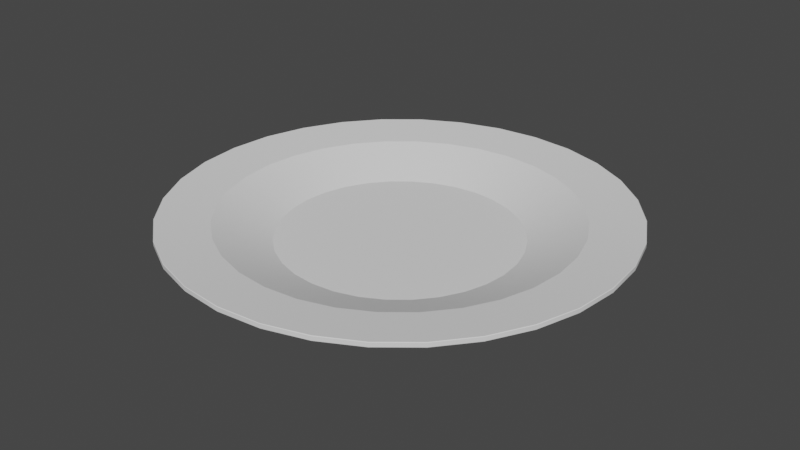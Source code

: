 # Source: plate.blend  (saved by Blender 3.4.6; exported with 4.5.12 LTS)
import bpy
from mathutils import Matrix  # noqa: F401  (used for matrix-valued properties, if any)

bpy.ops.wm.read_factory_settings(use_empty=True)
scene = bpy.context.scene
scene.name = 'Scene'

# ---- collections
col_collection = bpy.data.collections.new('Collection'); scene.collection.children.link(col_collection)

# ---- node groups
ng_auto_smooth = bpy.data.node_groups.new('Auto Smooth', 'GeometryNodeTree')
_s = ng_auto_smooth.interface.new_socket(name='Geometry', in_out='OUTPUT', socket_type='NodeSocketGeometry')
_s = ng_auto_smooth.interface.new_socket(name='Geometry', in_out='INPUT', socket_type='NodeSocketGeometry')
_s = ng_auto_smooth.interface.new_socket(name='Angle', in_out='INPUT', socket_type='NodeSocketFloat')
_s.subtype = 'ANGLE'
_s.min_value = 0.0
_s.max_value = 3.142
ng_auto_smooth.is_modifier = True
_N = ng_auto_smooth.nodes; _L = ng_auto_smooth.links
n0 = _N.new('NodeGroupOutput'); n0.name = 'Group Output'; n0.location = (480, -100)
n1 = _N.new('NodeGroupInput'); n1.name = 'Group Input'; n1.location = (-420, -300)
n2 = _N.new('NodeGroupInput'); n2.name = 'Group Input.001'; n2.location = (-60, -100)
n3 = _N.new('GeometryNodeSetShadeSmooth'); n3.name = 'Set Shade Smooth'; n3.location = (120, -100)
n3.domain = 'EDGE'
n4 = _N.new('GeometryNodeSetShadeSmooth'); n4.name = 'Set Shade Smooth.001'; n4.location = (300, -100)
n5 = _N.new('GeometryNodeInputMeshEdgeAngle'); n5.name = 'Edge Angle'; n5.location = (-420, -220)
n6 = _N.new('GeometryNodeInputEdgeSmooth'); n6.name = 'Is Edge Smooth'; n6.location = (-60, -160)
n7 = _N.new('GeometryNodeInputShadeSmooth'); n7.name = 'Is Face Smooth'; n7.location = (-240, -340)
n8 = _N.new('FunctionNodeBooleanMath'); n8.name = 'Boolean Math'; n8.location = (-60, -220)
n9 = _N.new('FunctionNodeCompare'); n9.name = 'Compare'; n9.location = (-240, -180)
n9.operation = 'LESS_EQUAL'
_L.new(n5.outputs[0], n9.inputs[0])
_L.new(n4.outputs[0], n0.inputs[0])
_L.new(n1.outputs[1], n9.inputs[1])
_L.new(n9.outputs[0], n8.inputs[0])
_L.new(n7.outputs[0], n8.inputs[1])
_L.new(n2.outputs[0], n3.inputs[0])
_L.new(n6.outputs[0], n3.inputs[1])
_L.new(n3.outputs[0], n4.inputs[0])
_L.new(n8.outputs[0], n3.inputs[2])
n0.is_active_output = True

# ---- world
world_world = bpy.data.worlds.new('World'); scene.world = world_world
world_world.use_nodes = True; world_world.node_tree.nodes.clear()
_N = world_world.node_tree.nodes; _L = world_world.node_tree.links
n0 = _N.new('ShaderNodeOutputWorld'); n0.name = 'World Output'; n0.location = (300, 300)
n1 = _N.new('ShaderNodeBackground'); n1.name = 'Background'; n1.location = (10, 300)
n1.inputs[0].default_value = (0.05088, 0.05088, 0.05088, 1.0)
_L.new(n1.outputs[0], n0.inputs[0])
n0.is_active_output = True
world_world.color = (0.05088, 0.05088, 0.05088)
world_world.use_sun_shadow = False
world_world.sun_shadow_jitter_overblur = 0.0

# ---- meshes
me_cylinder = bpy.data.meshes.new('Cylinder')
me_cylinder.from_pydata([(7.421e-08, 0.7646, -0.0872), (7.421e-08, 0.6826, -0.05042), (0.1492, 0.7499, -0.0872), (0.1332, 0.6695, -0.05042), (0.2926, 0.7064, -0.0872), (0.2612, 0.6307, -0.05042), (0.4248, 0.6357, -0.0872), (0.3793, 0.5676, -0.05042), (0.5406, 0.5406, -0.0872), (0.4827, 0.4827, -0.05042), (0.6357, 0.4248, -0.0872), (0.5676, 0.3793, -0.05042), (0.7064, 0.2926, -0.0872), (0.6307, 0.2612, -0.05042), (0.7499, 0.1492, -0.0872), (0.6695, 0.1332, -0.05042), (0.7646, -1.228e-08, -0.0872), (0.6826, -1.228e-08, -0.05042), (0.7499, -0.1492, -0.0872), (0.6695, -0.1332, -0.05042), (0.7064, -0.2926, -0.0872), (0.6307, -0.2612, -0.05042), (0.6357, -0.4248, -0.0872), (0.5676, -0.3793, -0.05042), (0.5406, -0.5406, -0.0872), (0.4827, -0.4827, -0.05042), (0.4248, -0.6357, -0.0872), (0.3793, -0.5676, -0.05042), (0.2926, -0.7064, -0.0872), (0.2612, -0.6307, -0.05042), (0.1492, -0.7499, -0.0872), (0.1332, -0.6695, -0.05042), (7.421e-08, -0.7646, -0.0872), (7.421e-08, -0.6826, -0.05042), (-0.1492, -0.7499, -0.0872), (-0.1332, -0.6695, -0.05042), (-0.2926, -0.7064, -0.0872), (-0.2612, -0.6307, -0.05042), (-0.4248, -0.6357, -0.0872), (-0.3793, -0.5676, -0.05042), (-0.5406, -0.5406, -0.0872), (-0.4827, -0.4827, -0.05042), (-0.6357, -0.4248, -0.0872), (-0.5676, -0.3793, -0.05042), (-0.7064, -0.2926, -0.0872), (-0.6307, -0.2612, -0.05042), (-0.7499, -0.1492, -0.0872), (-0.6695, -0.1332, -0.05042), (-0.7646, -1.228e-08, -0.0872), (-0.6826, -1.228e-08, -0.05042), (-0.7499, 0.1492, -0.0872), (-0.6695, 0.1332, -0.05042), (-0.7064, 0.2926, -0.0872), (-0.6307, 0.2612, -0.05042), (-0.6357, 0.4248, -0.0872), (-0.5676, 0.3793, -0.05042), (-0.5406, 0.5406, -0.0872), (-0.4827, 0.4827, -0.05042), (-0.4248, 0.6357, -0.0872), (-0.3793, 0.5676, -0.05042), (-0.2926, 0.7064, -0.0872), (-0.2612, 0.6307, -0.05042), (-0.1492, 0.7499, -0.0872), (-0.1332, 0.6695, -0.05042), (0.1951, 0.9808, 0.07371), (7.421e-08, 1.0, 0.07371), (0.3827, 0.9239, 0.07371), (0.5556, 0.8315, 0.07371), (0.7071, 0.7071, 0.07371), (0.8315, 0.5556, 0.07371), (0.9239, 0.3827, 0.07371), (0.9808, 0.1951, 0.07371), (1.0, -1.228e-08, 0.07371), (0.9808, -0.1951, 0.07371), (0.9239, -0.3827, 0.07371), (0.8315, -0.5556, 0.07371), (0.7071, -0.7071, 0.07371), (0.5556, -0.8315, 0.07371), (0.3827, -0.9239, 0.07371), (0.1951, -0.9808, 0.07371), (7.421e-08, -1.0, 0.07371), (-0.1951, -0.9808, 0.07371), (-0.3827, -0.9239, 0.07371), (-0.5556, -0.8315, 0.07371), (-0.7071, -0.7071, 0.07371), (-0.8315, -0.5556, 0.07371), (-0.9239, -0.3827, 0.07371), (-0.9808, -0.1951, 0.07371), (-1.0, -1.228e-08, 0.07371), (-0.9808, 0.1951, 0.07371), (-0.9239, 0.3827, 0.07371), (-0.8315, 0.5556, 0.07371), (-0.7071, 0.7071, 0.07371), (-0.5556, 0.8315, 0.07371), (-0.3827, 0.9239, 0.07371), (-0.1951, 0.9808, 0.07371), (7.421e-08, 1.0, 0.03693), (0.1951, 0.9808, 0.03693), (0.3827, 0.9239, 0.03693), (0.5556, 0.8315, 0.03693), (0.7071, 0.7071, 0.03693), (0.8315, 0.5556, 0.03693), (0.9239, 0.3827, 0.03693), (0.9808, 0.1951, 0.03693), (1.0, -1.228e-08, 0.03693), (0.9808, -0.1951, 0.03693), (0.9239, -0.3827, 0.03693), (0.8315, -0.5556, 0.03693), (0.7071, -0.7071, 0.03693), (0.5556, -0.8315, 0.03693), (0.3827, -0.9239, 0.03693), (0.1951, -0.9808, 0.03693), (7.421e-08, -1.0, 0.03693), (-0.1951, -0.9808, 0.03693), (-0.3827, -0.9239, 0.03693), (-0.5556, -0.8315, 0.03693), (-0.7071, -0.7071, 0.03693), (-0.8315, -0.5556, 0.03693), (-0.9239, -0.3827, 0.03693), (-0.9808, -0.1951, 0.03693), (-1.0, -1.228e-08, 0.03693), (-0.9808, 0.1951, 0.03693), (-0.9239, 0.3827, 0.03693), (-0.8315, 0.5556, 0.03693), (-0.7071, 0.7071, 0.03693), (-0.5556, 0.8315, 0.03693), (-0.3827, 0.9239, 0.03693), (-0.1951, 0.9808, 0.03693), (7.068e-08, 1.291, 0.07349), (7.064e-08, 1.294, 0.07677), (0.2525, 1.269, 0.07677), (0.2519, 1.267, 0.07349), (0.2519, 1.267, 0.1029), (0.2525, 1.269, 0.1002), (7.064e-08, 1.294, 0.1002), (7.068e-08, 1.291, 0.1029), (0.4953, 1.196, 0.07677), (0.4942, 1.193, 0.07349), (0.4942, 1.193, 0.1029), (0.4953, 1.196, 0.1002), (0.7191, 1.076, 0.07677), (0.7175, 1.074, 0.07349), (0.7175, 1.074, 0.1029), (0.7191, 1.076, 0.1002), (0.9152, 0.9152, 0.07677), (0.9132, 0.9132, 0.07349), (0.9132, 0.9132, 0.1029), (0.9152, 0.9152, 0.1002), (1.076, 0.7191, 0.07677), (1.074, 0.7175, 0.07349), (1.074, 0.7175, 0.1029), (1.076, 0.7191, 0.1002), (1.196, 0.4953, 0.07677), (1.193, 0.4942, 0.07349), (1.193, 0.4942, 0.1029), (1.196, 0.4953, 0.1002), (1.269, 0.2525, 0.07677), (1.267, 0.2519, 0.07349), (1.267, 0.2519, 0.1029), (1.269, 0.2525, 0.1002), (1.294, -1.282e-08, 0.07677), (1.291, -1.282e-08, 0.07349), (1.291, -1.282e-08, 0.1029), (1.294, -1.282e-08, 0.1002), (1.269, -0.2525, 0.07677), (1.267, -0.2519, 0.07349), (1.267, -0.2519, 0.1029), (1.269, -0.2525, 0.1002), (1.196, -0.4953, 0.07677), (1.193, -0.4942, 0.07349), (1.193, -0.4942, 0.1029), (1.196, -0.4953, 0.1002), (1.076, -0.7191, 0.07677), (1.074, -0.7175, 0.07349), (1.074, -0.7175, 0.1029), (1.076, -0.7191, 0.1002), (0.9152, -0.9152, 0.07677), (0.9132, -0.9132, 0.07349), (0.9132, -0.9132, 0.1029), (0.9152, -0.9152, 0.1002), (0.7191, -1.076, 0.07677), (0.7175, -1.074, 0.07349), (0.7175, -1.074, 0.1029), (0.7191, -1.076, 0.1002), (0.4953, -1.196, 0.07677), (0.4942, -1.193, 0.07349), (0.4942, -1.193, 0.1029), (0.4953, -1.196, 0.1002), (0.2525, -1.269, 0.07677), (0.2519, -1.267, 0.07349), (0.2519, -1.267, 0.1029), (0.2525, -1.269, 0.1002), (7.064e-08, -1.294, 0.07677), (7.068e-08, -1.291, 0.07349), (7.068e-08, -1.291, 0.1029), (7.064e-08, -1.294, 0.1002), (-0.2525, -1.269, 0.07677), (-0.2519, -1.267, 0.07349), (-0.2519, -1.267, 0.1029), (-0.2525, -1.269, 0.1002), (-0.4953, -1.196, 0.07677), (-0.4942, -1.193, 0.07349), (-0.4942, -1.193, 0.1029), (-0.4953, -1.196, 0.1002), (-0.7191, -1.076, 0.07677), (-0.7175, -1.074, 0.07349), (-0.7175, -1.074, 0.1029), (-0.7191, -1.076, 0.1002), (-0.9152, -0.9152, 0.07677), (-0.9132, -0.9132, 0.07349), (-0.9132, -0.9132, 0.1029), (-0.9152, -0.9152, 0.1002), (-1.076, -0.7191, 0.07677), (-1.074, -0.7175, 0.07349), (-1.074, -0.7175, 0.1029), (-1.076, -0.7191, 0.1002), (-1.196, -0.4953, 0.07677), (-1.193, -0.4942, 0.07349), (-1.193, -0.4942, 0.1029), (-1.196, -0.4953, 0.1002), (-1.269, -0.2525, 0.07677), (-1.267, -0.2519, 0.07349), (-1.267, -0.2519, 0.1029), (-1.269, -0.2525, 0.1002), (-1.294, -1.282e-08, 0.07677), (-1.291, -1.282e-08, 0.07349), (-1.291, -1.282e-08, 0.1029), (-1.294, -1.282e-08, 0.1002), (-1.269, 0.2525, 0.07677), (-1.267, 0.2519, 0.07349), (-1.267, 0.2519, 0.1029), (-1.269, 0.2525, 0.1002), (-1.196, 0.4953, 0.07677), (-1.193, 0.4942, 0.07349), (-1.193, 0.4942, 0.1029), (-1.196, 0.4953, 0.1002), (-1.076, 0.7191, 0.07677), (-1.074, 0.7175, 0.07349), (-1.074, 0.7175, 0.1029), (-1.076, 0.7191, 0.1002), (-0.9152, 0.9152, 0.07677), (-0.9132, 0.9132, 0.07349), (-0.9132, 0.9132, 0.1029), (-0.9152, 0.9152, 0.1002), (-0.7191, 1.076, 0.07677), (-0.7175, 1.074, 0.07349), (-0.7175, 1.074, 0.1029), (-0.7191, 1.076, 0.1002), (-0.4953, 1.196, 0.07677), (-0.4942, 1.193, 0.07349), (-0.4942, 1.193, 0.1029), (-0.4953, 1.196, 0.1002), (-0.2525, 1.269, 0.07677), (-0.2519, 1.267, 0.07349), (-0.2519, 1.267, 0.1029), (-0.2525, 1.269, 0.1002)], [], [(244, 247, 251, 248), (136, 139, 143, 140), (208, 211, 215, 212), (240, 243, 247, 244), (172, 175, 179, 176), (204, 207, 211, 208), (95, 65, 135, 254), (168, 171, 175, 172), (125, 124, 241, 245), (130, 133, 139, 136), (116, 115, 205, 209), (236, 239, 243, 240), (107, 106, 169, 173), (200, 203, 207, 204), (164, 167, 171, 168), (124, 123, 237, 241), (64, 66, 138, 132), (115, 114, 201, 205), (232, 235, 239, 236), (129, 134, 133, 130), (106, 105, 165, 169), (196, 199, 203, 200), (160, 163, 167, 164), (123, 122, 233, 237), (114, 113, 197, 201), (228, 231, 235, 232), (105, 104, 161, 165), (192, 195, 199, 196), (156, 159, 163, 160), (122, 121, 229, 233), (3, 1, 63, 61, 59, 57, 55, 53, 51, 49, 47, 45, 43, 41, 39, 37, 35, 33, 31, 29, 27, 25, 23, 21, 19, 17, 15, 13, 11, 9, 7, 5), (113, 112, 193, 197), (224, 227, 231, 228), (0, 2, 4, 6, 8, 10, 12, 14, 16, 18, 20, 22, 24, 26, 28, 30, 32, 34, 36, 38, 40, 42, 44, 46, 48, 50, 52, 54, 56, 58, 60, 62), (1, 3, 64, 65), (3, 5, 66, 64), (5, 7, 67, 66), (7, 9, 68, 67), (9, 11, 69, 68), (11, 13, 70, 69), (13, 15, 71, 70), (15, 17, 72, 71), (17, 19, 73, 72), (19, 21, 74, 73), (21, 23, 75, 74), (23, 25, 76, 75), (25, 27, 77, 76), (27, 29, 78, 77), (29, 31, 79, 78), (31, 33, 80, 79), (33, 35, 81, 80), (35, 37, 82, 81), (37, 39, 83, 82), (39, 41, 84, 83), (41, 43, 85, 84), (43, 45, 86, 85), (45, 47, 87, 86), (47, 49, 88, 87), (49, 51, 89, 88), (51, 53, 90, 89), (53, 55, 91, 90), (55, 57, 92, 91), (57, 59, 93, 92), (59, 61, 94, 93), (61, 63, 95, 94), (63, 1, 65, 95), (2, 0, 96, 97), (4, 2, 97, 98), (6, 4, 98, 99), (8, 6, 99, 100), (10, 8, 100, 101), (12, 10, 101, 102), (14, 12, 102, 103), (16, 14, 103, 104), (18, 16, 104, 105), (20, 18, 105, 106), (22, 20, 106, 107), (24, 22, 107, 108), (26, 24, 108, 109), (28, 26, 109, 110), (30, 28, 110, 111), (32, 30, 111, 112), (34, 32, 112, 113), (36, 34, 113, 114), (38, 36, 114, 115), (40, 38, 115, 116), (42, 40, 116, 117), (44, 42, 117, 118), (46, 44, 118, 119), (48, 46, 119, 120), (50, 48, 120, 121), (52, 50, 121, 122), (54, 52, 122, 123), (56, 54, 123, 124), (58, 56, 124, 125), (60, 58, 125, 126), (62, 60, 126, 127), (0, 62, 127, 96), (252, 255, 134, 129), (65, 64, 132, 135), (66, 67, 142, 138), (100, 99, 141, 145), (101, 100, 145, 149), (102, 101, 149, 153), (103, 102, 153, 157), (71, 72, 162, 158), (72, 73, 166, 162), (73, 74, 170, 166), (74, 75, 174, 170), (108, 107, 173, 177), (109, 108, 177, 181), (110, 109, 181, 185), (111, 110, 185, 189), (112, 111, 189, 193), (80, 81, 198, 194), (81, 82, 202, 198), (82, 83, 206, 202), (83, 84, 210, 206), (117, 116, 209, 213), (118, 117, 213, 217), (119, 118, 217, 221), (120, 119, 221, 225), (88, 89, 230, 226), (89, 90, 234, 230), (90, 91, 238, 234), (91, 92, 242, 238), (92, 93, 246, 242), (126, 125, 245, 249), (127, 126, 249, 253), (98, 97, 131, 137), (75, 76, 178, 174), (140, 143, 147, 144), (84, 85, 214, 210), (176, 179, 183, 180), (93, 94, 250, 246), (212, 215, 219, 216), (67, 68, 146, 142), (248, 251, 255, 252), (76, 77, 182, 178), (144, 147, 151, 148), (85, 86, 218, 214), (180, 183, 187, 184), (94, 95, 254, 250), (216, 219, 223, 220), (68, 69, 150, 146), (77, 78, 186, 182), (148, 151, 155, 152), (86, 87, 222, 218), (184, 187, 191, 188), (97, 96, 128, 131), (220, 223, 227, 224), (69, 70, 154, 150), (99, 98, 137, 141), (78, 79, 190, 186), (152, 155, 159, 156), (87, 88, 226, 222), (188, 191, 195, 192), (121, 120, 225, 229), (70, 71, 158, 154), (79, 80, 194, 190), (104, 103, 157, 161), (129, 130, 131, 128), (133, 134, 135, 132), (130, 136, 137, 131), (139, 133, 132, 138), (136, 140, 141, 137), (143, 139, 138, 142), (140, 144, 145, 141), (147, 143, 142, 146), (144, 148, 149, 145), (151, 147, 146, 150), (148, 152, 153, 149), (155, 151, 150, 154), (152, 156, 157, 153), (159, 155, 154, 158), (156, 160, 161, 157), (163, 159, 158, 162), (160, 164, 165, 161), (167, 163, 162, 166), (164, 168, 169, 165), (171, 167, 166, 170), (168, 172, 173, 169), (175, 171, 170, 174), (172, 176, 177, 173), (179, 175, 174, 178), (176, 180, 181, 177), (183, 179, 178, 182), (180, 184, 185, 181), (187, 183, 182, 186), (184, 188, 189, 185), (191, 187, 186, 190), (188, 192, 193, 189), (195, 191, 190, 194), (192, 196, 197, 193), (199, 195, 194, 198), (196, 200, 201, 197), (203, 199, 198, 202), (200, 204, 205, 201), (207, 203, 202, 206), (204, 208, 209, 205), (211, 207, 206, 210), (208, 212, 213, 209), (215, 211, 210, 214), (212, 216, 217, 213), (219, 215, 214, 218), (216, 220, 221, 217), (223, 219, 218, 222), (220, 224, 225, 221), (227, 223, 222, 226), (224, 228, 229, 225), (231, 227, 226, 230), (228, 232, 233, 229), (235, 231, 230, 234), (232, 236, 237, 233), (239, 235, 234, 238), (236, 240, 241, 237), (243, 239, 238, 242), (240, 244, 245, 241), (247, 243, 242, 246), (244, 248, 249, 245), (251, 247, 246, 250), (248, 252, 253, 249), (255, 251, 250, 254), (252, 129, 128, 253), (134, 255, 254, 135), (96, 127, 253, 128)])
me_cylinder.polygons.foreach_set('use_smooth', [True] * 226)
_k = set([(1, 3), (1, 63), (3, 5), (5, 7), (7, 9), (9, 11), (11, 13), (13, 15), (15, 17), (17, 19), (19, 21), (21, 23), (23, 25), (25, 27), (27, 29), (29, 31), (31, 33), (33, 35), (35, 37), (37, 39), (39, 41), (41, 43), (43, 45), (45, 47), (47, 49), (49, 51), (51, 53), (53, 55), (55, 57), (57, 59), (59, 61), (61, 63), (64, 65), (64, 66), (65, 95), (66, 67), (67, 68), (68, 69), (69, 70), (70, 71), (71, 72), (72, 73), (73, 74), (74, 75), (75, 76), (76, 77), (77, 78), (78, 79), (79, 80), (80, 81), (81, 82), (82, 83), (83, 84), (84, 85), (85, 86), (86, 87), (87, 88), (88, 89), (89, 90), (90, 91), (91, 92), (92, 93), (93, 94), (94, 95)])
me_cylinder.attributes.new('sharp_edge', 'BOOLEAN', 'EDGE').data.foreach_set('value', [ (min(e.vertices), max(e.vertices)) in _k for e in me_cylinder.edges])
_uv = me_cylinder.uv_layers.new(name='UVMap')
_uv.uv.foreach_set('vector', [0.09375, 0.5497, 0.09375, 0.9503, 0.0625, 0.9503, 0.0625, 0.5497, 0.9375, 0.5497, 0.9375, 0.9503, 0.9063, 0.9503, 0.9062, 0.5497, 0.375, 0.5497, 0.375, 0.9503, 0.3438, 0.9503, 0.3438, 0.5497, 0.125, 0.5497, 0.125, 0.9503, 0.09375, 0.9503, 0.09375, 0.5497, 0.6562, 0.5497, 0.6562, 0.9503, 0.625, 0.9503, 0.625, 0.5497, 0.4062, 0.5497, 0.4062, 0.9503, 0.375, 0.9503, 0.375, 0.5497, 0.2032, 0.4854, 0.25, 0.49, 0.25, 0.49, 0.2032, 0.4854, 0.6875, 0.5497, 0.6875, 0.9503, 0.6562, 0.9503, 0.6562, 0.5497, 0.6167, 0.4496, 0.5803, 0.4197, 0.5803, 0.4197, 0.6167, 0.4496, 0.9688, 0.5497, 0.9688, 0.9503, 0.9375, 0.9503, 0.9375, 0.5497, 0.5803, 0.08029, 0.6167, 0.05045, 0.6167, 0.05045, 0.5803, 0.08029, 0.1563, 0.5497, 0.1562, 0.9503, 0.125, 0.9503, 0.125, 0.5497, 0.9496, 0.1167, 0.9717, 0.1582, 0.9717, 0.1582, 0.9496, 0.1167, 0.4375, 0.5497, 0.4375, 0.9503, 0.4062, 0.9503, 0.4062, 0.5497, 0.7188, 0.5497, 0.7188, 0.9503, 0.6875, 0.9503, 0.6875, 0.5497, 0.5803, 0.4197, 0.5504, 0.3833, 0.5504, 0.3833, 0.5803, 0.4197, 0.2968, 0.4854, 0.3418, 0.4717, 0.3418, 0.4717, 0.2968, 0.4854, 0.6167, 0.05045, 0.6582, 0.02827, 0.6582, 0.02827, 0.6167, 0.05045, 0.1875, 0.5497, 0.1875, 0.9503, 0.1563, 0.9503, 0.1562, 0.5497, 1.0, 0.5497, 1.0, 0.9503, 0.9688, 0.9503, 0.9688, 0.5497, 0.9717, 0.1582, 0.9854, 0.2032, 0.9854, 0.2032, 0.9717, 0.1582, 0.4688, 0.5497, 0.4688, 0.9503, 0.4375, 0.9503, 0.4375, 0.5497, 0.75, 0.5497, 0.75, 0.9503, 0.7188, 0.9503, 0.7188, 0.5497, 0.5504, 0.3833, 0.5283, 0.3418, 0.5283, 0.3418, 0.5504, 0.3833, 0.6582, 0.02827, 0.7032, 0.01461, 0.7032, 0.01461, 0.6582, 0.02827, 0.2188, 0.5497, 0.2188, 0.9503, 0.1875, 0.9503, 0.1875, 0.5497, 0.9854, 0.2032, 0.99, 0.25, 0.99, 0.25, 0.9854, 0.2032, 0.5, 0.5497, 0.5, 0.9503, 0.4688, 0.9503, 0.4688, 0.5497, 0.7813, 0.5497, 0.7812, 0.9503, 0.75, 0.9503, 0.75, 0.5497, 0.5283, 0.3418, 0.5146, 0.2968, 0.5146, 0.2968, 0.5283, 0.3418, 0.282, 0.4107, 0.25, 0.4138, 0.218, 0.4107, 0.1873, 0.4014, 0.159, 0.3862, 0.1342, 0.3658, 0.1138, 0.341, 0.09864, 0.3127, 0.08931, 0.282, 0.08617, 0.25, 0.08931, 0.218, 0.09864, 0.1873, 0.1138, 0.159, 0.1342, 0.1342, 0.159, 0.1138, 0.1873, 0.09864, 0.218, 0.08931, 0.25, 0.08617, 0.282, 0.08931, 0.3127, 0.09864, 0.341, 0.1138, 0.3658, 0.1342, 0.3862, 0.159, 0.4014, 0.1873, 0.4107, 0.218, 0.4138, 0.25, 0.4107, 0.282, 0.4014, 0.3127, 0.3862, 0.341, 0.3658, 0.3658, 0.341, 0.3862, 0.3127, 0.4014, 0.7032, 0.01461, 0.75, 0.01, 0.75, 0.01, 0.7032, 0.01461, 0.25, 0.5497, 0.25, 0.9503, 0.2188, 0.9503, 0.2188, 0.5497, 0.75, 0.4335, 0.7858, 0.43, 0.8202, 0.4195, 0.8519, 0.4026, 0.8798, 0.3798, 0.9026, 0.3519, 0.9195, 0.3202, 0.93, 0.2858, 0.9335, 0.25, 0.93, 0.2142, 0.9195, 0.1798, 0.9026, 0.1481, 0.8798, 0.1202, 0.8519, 0.09742, 0.8202, 0.08047, 0.7858, 0.07002, 0.75, 0.0665, 0.7142, 0.07002, 0.6798, 0.08047, 0.6481, 0.09742, 0.6202, 0.1202, 0.5974, 0.1481, 0.5805, 0.1798, 0.57, 0.2142, 0.5665, 0.25, 0.57, 0.2858, 0.5805, 0.3202, 0.5974, 0.3519, 0.6202, 0.3798, 0.6481, 0.4026, 0.6798, 0.4195, 0.7142, 0.43, 0.25, 0.4138, 0.282, 0.4107, 0.2968, 0.4854, 0.25, 0.49, 0.282, 0.4107, 0.3127, 0.4014, 0.3418, 0.4717, 0.2968, 0.4854, 0.3127, 0.4014, 0.341, 0.3862, 0.3833, 0.4496, 0.3418, 0.4717, 0.341, 0.3862, 0.3658, 0.3658, 0.4197, 0.4197, 0.3833, 0.4496, 0.3658, 0.3658, 0.3862, 0.341, 0.4496, 0.3833, 0.4197, 0.4197, 0.3862, 0.341, 0.4014, 0.3127, 0.4717, 0.3418, 0.4496, 0.3833, 0.4014, 0.3127, 0.4107, 0.282, 0.4854, 0.2968, 0.4717, 0.3418, 0.4107, 0.282, 0.4138, 0.25, 0.49, 0.25, 0.4854, 0.2968, 0.4138, 0.25, 0.4107, 0.218, 0.4854, 0.2032, 0.49, 0.25, 0.4107, 0.218, 0.4014, 0.1873, 0.4717, 0.1582, 0.4854, 0.2032, 0.4014, 0.1873, 0.3862, 0.159, 0.4496, 0.1167, 0.4717, 0.1582, 0.3862, 0.159, 0.3658, 0.1342, 0.4197, 0.08029, 0.4496, 0.1167, 0.3658, 0.1342, 0.341, 0.1138, 0.3833, 0.05045, 0.4197, 0.08029, 0.341, 0.1138, 0.3127, 0.09864, 0.3418, 0.02827, 0.3833, 0.05045, 0.3127, 0.09864, 0.282, 0.08931, 0.2968, 0.01461, 0.3418, 0.02827, 0.282, 0.08931, 0.25, 0.08617, 0.25, 0.01, 0.2968, 0.01461, 0.25, 0.08617, 0.218, 0.08931, 0.2032, 0.01461, 0.25, 0.01, 0.218, 0.08931, 0.1873, 0.09864, 0.1582, 0.02827, 0.2032, 0.01461, 0.1873, 0.09864, 0.159, 0.1138, 0.1167, 0.05045, 0.1582, 0.02827, 0.159, 0.1138, 0.1342, 0.1342, 0.08029, 0.08029, 0.1167, 0.05045, 0.1342, 0.1342, 0.1138, 0.159, 0.05045, 0.1167, 0.08029, 0.08029, 0.1138, 0.159, 0.09864, 0.1873, 0.02827, 0.1582, 0.05045, 0.1167, 0.09864, 0.1873, 0.08931, 0.218, 0.01461, 0.2032, 0.02827, 0.1582, 0.08931, 0.218, 0.08617, 0.25, 0.01, 0.25, 0.01461, 0.2032, 0.08617, 0.25, 0.08931, 0.282, 0.01461, 0.2968, 0.01, 0.25, 0.08931, 0.282, 0.09864, 0.3127, 0.02827, 0.3418, 0.01461, 0.2968, 0.09864, 0.3127, 0.1138, 0.341, 0.05045, 0.3833, 0.02827, 0.3418, 0.1138, 0.341, 0.1342, 0.3658, 0.08029, 0.4197, 0.05045, 0.3833, 0.1342, 0.3658, 0.159, 0.3862, 0.1167, 0.4496, 0.08029, 0.4197, 0.159, 0.3862, 0.1873, 0.4014, 0.1582, 0.4717, 0.1167, 0.4496, 0.1873, 0.4014, 0.218, 0.4107, 0.2032, 0.4854, 0.1582, 0.4717, 0.218, 0.4107, 0.25, 0.4138, 0.25, 0.49, 0.2032, 0.4854, 0.7858, 0.43, 0.75, 0.4335, 0.75, 0.49, 0.7968, 0.4854, 0.8202, 0.4195, 0.7858, 0.43, 0.7968, 0.4854, 0.8418, 0.4717, 0.8519, 0.4026, 0.8202, 0.4195, 0.8418, 0.4717, 0.8833, 0.4496, 0.8798, 0.3798, 0.8519, 0.4026, 0.8833, 0.4496, 0.9197, 0.4197, 0.9026, 0.3519, 0.8798, 0.3798, 0.9197, 0.4197, 0.9496, 0.3833, 0.9195, 0.3202, 0.9026, 0.3519, 0.9496, 0.3833, 0.9717, 0.3418, 0.93, 0.2858, 0.9195, 0.3202, 0.9717, 0.3418, 0.9854, 0.2968, 0.9335, 0.25, 0.93, 0.2858, 0.9854, 0.2968, 0.99, 0.25, 0.93, 0.2142, 0.9335, 0.25, 0.99, 0.25, 0.9854, 0.2032, 0.9195, 0.1798, 0.93, 0.2142, 0.9854, 0.2032, 0.9717, 0.1582, 0.9026, 0.1481, 0.9195, 0.1798, 0.9717, 0.1582, 0.9496, 0.1167, 0.8798, 0.1202, 0.9026, 0.1481, 0.9496, 0.1167, 0.9197, 0.08029, 0.8519, 0.09742, 0.8798, 0.1202, 0.9197, 0.08029, 0.8833, 0.05045, 0.8202, 0.08047, 0.8519, 0.09742, 0.8833, 0.05045, 0.8418, 0.02827, 0.7858, 0.07002, 0.8202, 0.08047, 0.8418, 0.02827, 0.7968, 0.01461, 0.75, 0.0665, 0.7858, 0.07002, 0.7968, 0.01461, 0.75, 0.01, 0.7142, 0.07002, 0.75, 0.0665, 0.75, 0.01, 0.7032, 0.01461, 0.6798, 0.08047, 0.7142, 0.07002, 0.7032, 0.01461, 0.6582, 0.02827, 0.6481, 0.09742, 0.6798, 0.08047, 0.6582, 0.02827, 0.6167, 0.05045, 0.6202, 0.1202, 0.6481, 0.09742, 0.6167, 0.05045, 0.5803, 0.08029, 0.5974, 0.1481, 0.6202, 0.1202, 0.5803, 0.08029, 0.5504, 0.1167, 0.5805, 0.1798, 0.5974, 0.1481, 0.5504, 0.1167, 0.5283, 0.1582, 0.57, 0.2142, 0.5805, 0.1798, 0.5283, 0.1582, 0.5146, 0.2032, 0.5665, 0.25, 0.57, 0.2142, 0.5146, 0.2032, 0.51, 0.25, 0.57, 0.2858, 0.5665, 0.25, 0.51, 0.25, 0.5146, 0.2968, 0.5805, 0.3202, 0.57, 0.2858, 0.5146, 0.2968, 0.5283, 0.3418, 0.5974, 0.3519, 0.5805, 0.3202, 0.5283, 0.3418, 0.5504, 0.3833, 0.6202, 0.3798, 0.5974, 0.3519, 0.5504, 0.3833, 0.5803, 0.4197, 0.6481, 0.4026, 0.6202, 0.3798, 0.5803, 0.4197, 0.6167, 0.4496, 0.6798, 0.4195, 0.6481, 0.4026, 0.6167, 0.4496, 0.6582, 0.4717, 0.7142, 0.43, 0.6798, 0.4195, 0.6582, 0.4717, 0.7032, 0.4854, 0.75, 0.4335, 0.7142, 0.43, 0.7032, 0.4854, 0.75, 0.49, 0.03125, 0.5497, 0.03125, 0.9503, 0.0, 0.9503, 0.0, 0.5497, 0.25, 0.49, 0.2968, 0.4854, 0.2968, 0.4854, 0.25, 0.49, 0.3418, 0.4717, 0.3833, 0.4496, 0.3833, 0.4496, 0.3418, 0.4717, 0.9197, 0.4197, 0.8833, 0.4496, 0.8833, 0.4496, 0.9197, 0.4197, 0.9496, 0.3833, 0.9197, 0.4197, 0.9197, 0.4197, 0.9496, 0.3833, 0.9717, 0.3418, 0.9496, 0.3833, 0.9496, 0.3833, 0.9717, 0.3418, 0.9854, 0.2968, 0.9717, 0.3418, 0.9717, 0.3418, 0.9854, 0.2968, 0.4854, 0.2968, 0.49, 0.25, 0.49, 0.25, 0.4854, 0.2968, 0.49, 0.25, 0.4854, 0.2032, 0.4854, 0.2032, 0.49, 0.25, 0.4854, 0.2032, 0.4717, 0.1582, 0.4717, 0.1582, 0.4854, 0.2032, 0.4717, 0.1582, 0.4496, 0.1167, 0.4496, 0.1167, 0.4717, 0.1582, 0.9197, 0.08029, 0.9496, 0.1167, 0.9496, 0.1167, 0.9197, 0.08029, 0.8833, 0.05045, 0.9197, 0.08029, 0.9197, 0.08029, 0.8833, 0.05045, 0.8418, 0.02827, 0.8833, 0.05045, 0.8833, 0.05045, 0.8418, 0.02827, 0.7968, 0.01461, 0.8418, 0.02827, 0.8418, 0.02827, 0.7968, 0.01461, 0.75, 0.01, 0.7968, 0.01461, 0.7968, 0.01461, 0.75, 0.01, 0.25, 0.01, 0.2032, 0.01461, 0.2032, 0.01461, 0.25, 0.01, 0.2032, 0.01461, 0.1582, 0.02827, 0.1582, 0.02827, 0.2032, 0.01461, 0.1582, 0.02827, 0.1167, 0.05045, 0.1167, 0.05045, 0.1582, 0.02827, 0.1167, 0.05045, 0.08029, 0.08029, 0.08029, 0.08029, 0.1167, 0.05045, 0.5504, 0.1167, 0.5803, 0.08029, 0.5803, 0.08029, 0.5504, 0.1167, 0.5283, 0.1582, 0.5504, 0.1167, 0.5504, 0.1167, 0.5283, 0.1582, 0.5146, 0.2032, 0.5283, 0.1582, 0.5283, 0.1582, 0.5146, 0.2032, 0.51, 0.25, 0.5146, 0.2032, 0.5146, 0.2032, 0.51, 0.25, 0.01, 0.25, 0.01461, 0.2968, 0.01461, 0.2968, 0.01, 0.25, 0.01461, 0.2968, 0.02827, 0.3418, 0.02827, 0.3418, 0.01461, 0.2968, 0.02827, 0.3418, 0.05045, 0.3833, 0.05045, 0.3833, 0.02827, 0.3418, 0.05045, 0.3833, 0.08029, 0.4197, 0.08029, 0.4197, 0.05045, 0.3833, 0.08029, 0.4197, 0.1167, 0.4496, 0.1167, 0.4496, 0.08029, 0.4197, 0.6582, 0.4717, 0.6167, 0.4496, 0.6167, 0.4496, 0.6582, 0.4717, 0.7032, 0.4854, 0.6582, 0.4717, 0.6582, 0.4717, 0.7032, 0.4854, 0.8418, 0.4717, 0.7968, 0.4854, 0.7968, 0.4854, 0.8418, 0.4717, 0.4496, 0.1167, 0.4197, 0.08029, 0.4197, 0.08029, 0.4496, 0.1167, 0.9063, 0.5497, 0.9062, 0.9503, 0.875, 0.9503, 0.875, 0.5497, 0.08029, 0.08029, 0.05045, 0.1167, 0.05045, 0.1167, 0.08029, 0.08029, 0.625, 0.5497, 0.625, 0.9503, 0.5938, 0.9503, 0.5938, 0.5497, 0.1167, 0.4496, 0.1582, 0.4717, 0.1582, 0.4717, 0.1167, 0.4496, 0.3438, 0.5497, 0.3438, 0.9503, 0.3125, 0.9503, 0.3125, 0.5497, 0.3833, 0.4496, 0.4197, 0.4197, 0.4197, 0.4197, 0.3833, 0.4496, 0.0625, 0.5497, 0.0625, 0.9503, 0.03125, 0.9503, 0.03125, 0.5497, 0.4197, 0.08029, 0.3833, 0.05045, 0.3833, 0.05045, 0.4197, 0.08029, 0.875, 0.5497, 0.875, 0.9503, 0.8438, 0.9503, 0.8438, 0.5497, 0.05045, 0.1167, 0.02827, 0.1582, 0.02827, 0.1582, 0.05045, 0.1167, 0.5938, 0.5497, 0.5938, 0.9503, 0.5625, 0.9503, 0.5625, 0.5497, 0.1582, 0.4717, 0.2032, 0.4854, 0.2032, 0.4854, 0.1582, 0.4717, 0.3125, 0.5497, 0.3125, 0.9503, 0.2812, 0.9503, 0.2812, 0.5497, 0.4197, 0.4197, 0.4496, 0.3833, 0.4496, 0.3833, 0.4197, 0.4197, 0.3833, 0.05045, 0.3418, 0.02827, 0.3418, 0.02827, 0.3833, 0.05045, 0.8438, 0.5497, 0.8438, 0.9503, 0.8125, 0.9503, 0.8125, 0.5497, 0.02827, 0.1582, 0.01461, 0.2032, 0.01461, 0.2032, 0.02827, 0.1582, 0.5625, 0.5497, 0.5625, 0.9503, 0.5312, 0.9503, 0.5312, 0.5497, 0.7968, 0.4854, 0.75, 0.49, 0.75, 0.49, 0.7968, 0.4854, 0.2812, 0.5497, 0.2812, 0.9503, 0.25, 0.9503, 0.25, 0.5497, 0.4496, 0.3833, 0.4717, 0.3418, 0.4717, 0.3418, 0.4496, 0.3833, 0.8833, 0.4496, 0.8418, 0.4717, 0.8418, 0.4717, 0.8833, 0.4496, 0.3418, 0.02827, 0.2968, 0.01461, 0.2968, 0.01461, 0.3418, 0.02827, 0.8125, 0.5497, 0.8125, 0.9503, 0.7813, 0.9503, 0.7812, 0.5497, 0.01461, 0.2032, 0.01, 0.25, 0.01, 0.25, 0.01461, 0.2032, 0.5312, 0.5497, 0.5312, 0.9503, 0.5, 0.9503, 0.5, 0.5497, 0.5146, 0.2968, 0.51, 0.25, 0.51, 0.25, 0.5146, 0.2968, 0.4717, 0.3418, 0.4854, 0.2968, 0.4854, 0.2968, 0.4717, 0.3418, 0.2968, 0.01461, 0.25, 0.01, 0.25, 0.01, 0.2968, 0.01461, 0.99, 0.25, 0.9854, 0.2968, 0.9854, 0.2968, 0.99, 0.25, 1.0, 0.5497, 0.9688, 0.5497, 0.9688, 0.5, 1.0, 0.5, 0.9688, 0.9503, 1.0, 0.9503, 1.0, 1.0, 0.9688, 1.0, 0.9688, 0.5497, 0.9375, 0.5497, 0.9375, 0.5, 0.9687, 0.5, 0.9375, 0.9503, 0.9688, 0.9503, 0.9687, 1.0, 0.9375, 1.0, 0.9375, 0.5497, 0.9062, 0.5497, 0.9063, 0.5, 0.9375, 0.5, 0.9063, 0.9503, 0.9375, 0.9503, 0.9375, 1.0, 0.9063, 1.0, 0.9063, 0.5497, 0.875, 0.5497, 0.875, 0.5, 0.9062, 0.5, 0.875, 0.9503, 0.9062, 0.9503, 0.9062, 1.0, 0.875, 1.0, 0.875, 0.5497, 0.8438, 0.5497, 0.8438, 0.5, 0.875, 0.5, 0.8438, 0.9503, 0.875, 0.9503, 0.875, 1.0, 0.8438, 1.0, 0.8438, 0.5497, 0.8125, 0.5497, 0.8125, 0.5, 0.8437, 0.5, 0.8125, 0.9503, 0.8438, 0.9503, 0.8437, 1.0, 0.8125, 1.0, 0.8125, 0.5497, 0.7812, 0.5497, 0.7813, 0.5, 0.8125, 0.5, 0.7813, 0.9503, 0.8125, 0.9503, 0.8125, 1.0, 0.7813, 1.0, 0.7813, 0.5497, 0.75, 0.5497, 0.75, 0.5, 0.7812, 0.5, 0.75, 0.9503, 0.7812, 0.9503, 0.7812, 1.0, 0.75, 1.0, 0.75, 0.5497, 0.7188, 0.5497, 0.7188, 0.5, 0.75, 0.5, 0.7188, 0.9503, 0.75, 0.9503, 0.75, 1.0, 0.7188, 1.0, 0.7188, 0.5497, 0.6875, 0.5497, 0.6875, 0.5, 0.7187, 0.5, 0.6875, 0.9503, 0.7188, 0.9503, 0.7187, 1.0, 0.6875, 1.0, 0.6875, 0.5497, 0.6562, 0.5497, 0.6563, 0.5, 0.6875, 0.5, 0.6562, 0.9503, 0.6875, 0.9503, 0.6875, 1.0, 0.6563, 1.0, 0.6562, 0.5497, 0.625, 0.5497, 0.625, 0.5, 0.6562, 0.5, 0.625, 0.9503, 0.6562, 0.9503, 0.6562, 1.0, 0.625, 1.0, 0.625, 0.5497, 0.5938, 0.5497, 0.5938, 0.5, 0.625, 0.5, 0.5938, 0.9503, 0.625, 0.9503, 0.625, 1.0, 0.5938, 1.0, 0.5938, 0.5497, 0.5625, 0.5497, 0.5625, 0.5, 0.5937, 0.5, 0.5625, 0.9503, 0.5938, 0.9503, 0.5937, 1.0, 0.5625, 1.0, 0.5625, 0.5497, 0.5312, 0.5497, 0.5313, 0.5, 0.5625, 0.5, 0.5312, 0.9503, 0.5625, 0.9503, 0.5625, 1.0, 0.5313, 1.0, 0.5312, 0.5497, 0.5, 0.5497, 0.5, 0.5, 0.5312, 0.5, 0.5, 0.9503, 0.5312, 0.9503, 0.5312, 1.0, 0.5, 1.0, 0.5, 0.5497, 0.4688, 0.5497, 0.4688, 0.5, 0.5, 0.5, 0.4688, 0.9503, 0.5, 0.9503, 0.5, 1.0, 0.4688, 1.0, 0.4688, 0.5497, 0.4375, 0.5497, 0.4375, 0.5, 0.4687, 0.5, 0.4375, 0.9503, 0.4688, 0.9503, 0.4687, 1.0, 0.4375, 1.0, 0.4375, 0.5497, 0.4062, 0.5497, 0.4063, 0.5, 0.4375, 0.5, 0.4062, 0.9503, 0.4375, 0.9503, 0.4375, 1.0, 0.4063, 1.0, 0.4062, 0.5497, 0.375, 0.5497, 0.375, 0.5, 0.4062, 0.5, 0.375, 0.9503, 0.4062, 0.9503, 0.4062, 1.0, 0.375, 1.0, 0.375, 0.5497, 0.3438, 0.5497, 0.3438, 0.5, 0.375, 0.5, 0.3438, 0.9503, 0.375, 0.9503, 0.375, 1.0, 0.3438, 1.0, 0.3438, 0.5497, 0.3125, 0.5497, 0.3125, 0.5, 0.3437, 0.5, 0.3125, 0.9503, 0.3438, 0.9503, 0.3437, 1.0, 0.3125, 1.0, 0.3125, 0.5497, 0.2812, 0.5497, 0.2813, 0.5, 0.3125, 0.5, 0.2812, 0.9503, 0.3125, 0.9503, 0.3125, 1.0, 0.2813, 1.0, 0.2812, 0.5497, 0.25, 0.5497, 0.25, 0.5, 0.2812, 0.5, 0.25, 0.9503, 0.2812, 0.9503, 0.2812, 1.0, 0.25, 1.0, 0.25, 0.5497, 0.2188, 0.5497, 0.2188, 0.5, 0.25, 0.5, 0.2188, 0.9503, 0.25, 0.9503, 0.25, 1.0, 0.2188, 1.0, 0.2188, 0.5497, 0.1875, 0.5497, 0.1875, 0.5, 0.2187, 0.5, 0.1875, 0.9503, 0.2188, 0.9503, 0.2187, 1.0, 0.1875, 1.0, 0.1875, 0.5497, 0.1562, 0.5497, 0.1563, 0.5, 0.1875, 0.5, 0.1563, 0.9503, 0.1875, 0.9503, 0.1875, 1.0, 0.1563, 1.0, 0.1563, 0.5497, 0.125, 0.5497, 0.125, 0.5, 0.1562, 0.5, 0.125, 0.9503, 0.1562, 0.9503, 0.1562, 1.0, 0.125, 1.0, 0.125, 0.5497, 0.09375, 0.5497, 0.09379, 0.5, 0.125, 0.5, 0.09375, 0.9503, 0.125, 0.9503, 0.125, 1.0, 0.09379, 1.0, 0.09375, 0.5497, 0.0625, 0.5497, 0.06254, 0.5, 0.09371, 0.5, 0.0625, 0.9503, 0.09375, 0.9503, 0.09371, 1.0, 0.06254, 1.0, 0.0625, 0.5497, 0.03125, 0.5497, 0.03129, 0.5, 0.06246, 0.5, 0.03125, 0.9503, 0.0625, 0.9503, 0.06246, 1.0, 0.03129, 1.0, 0.03125, 0.5497, 0.0, 0.5497, 3.504e-05, 0.5, 0.03121, 0.5, 0.0, 0.9503, 0.03125, 0.9503, 0.03121, 1.0, 3.513e-05, 1.0, 0.75, 0.49, 0.7032, 0.4854, 0.7032, 0.4854, 0.75, 0.49])
me_cylinder.update()

# ---- objects
ob_plate = bpy.data.objects.new('Plate', me_cylinder)

# ---- transforms, parenting, visibility, modifiers, constraints
ob_plate.location = (-7.421e-08, 1.228e-08, 0.0872)
_m = ob_plate.modifiers.new('Auto Smooth', 'NODES')
_m.node_group = ng_auto_smooth
_gi = [s.identifier for s in ng_auto_smooth.interface.items_tree if s.item_type == 'SOCKET' and s.in_out == 'INPUT']
_m[_gi[1]] = 0.5236  # Angle

# ---- collection membership
col_collection.objects.link(ob_plate)

# ---- scene / render settings (as saved in the file)
scene.frame_start = 1; scene.frame_end = 250; scene.frame_set(1)
scene.render.engine = 'BLENDER_EEVEE_NEXT'
scene.cycles.sampling_pattern = 'TABULATED_SOBOL'
scene.cycles.use_light_tree = False
scene.view_settings.view_transform = 'Filmic'
bpy.context.view_layer.update()

# ---- added for rendering (the .blend has no active camera and no usable light): camera, sun
cam_auto = bpy.data.cameras.new('AutoCamera')
cam_auto.lens = 50.0
cam_auto.sensor_width = 36.0
cam_auto.clip_end = 1000.0
ob_auto_camera = bpy.data.objects.new('AutoCamera', cam_auto)
scene.collection.objects.link(ob_auto_camera)
ob_auto_camera.location = (3.39166, -4.07, 2.80836)
ob_auto_camera.rotation_euler = (1.09748, -7.21219e-08, 0.694738)
scene.camera = ob_auto_camera
light_auto_sun = bpy.data.lights.new('AutoSun', 'SUN')
light_auto_sun.energy = 3.0
light_auto_sun.angle = 0.0523599
ob_auto_sun = bpy.data.objects.new('AutoSun', light_auto_sun)
scene.collection.objects.link(ob_auto_sun)
ob_auto_sun.rotation_euler = (0.872665, 0.174533, 0.523599)
bpy.context.view_layer.update()
